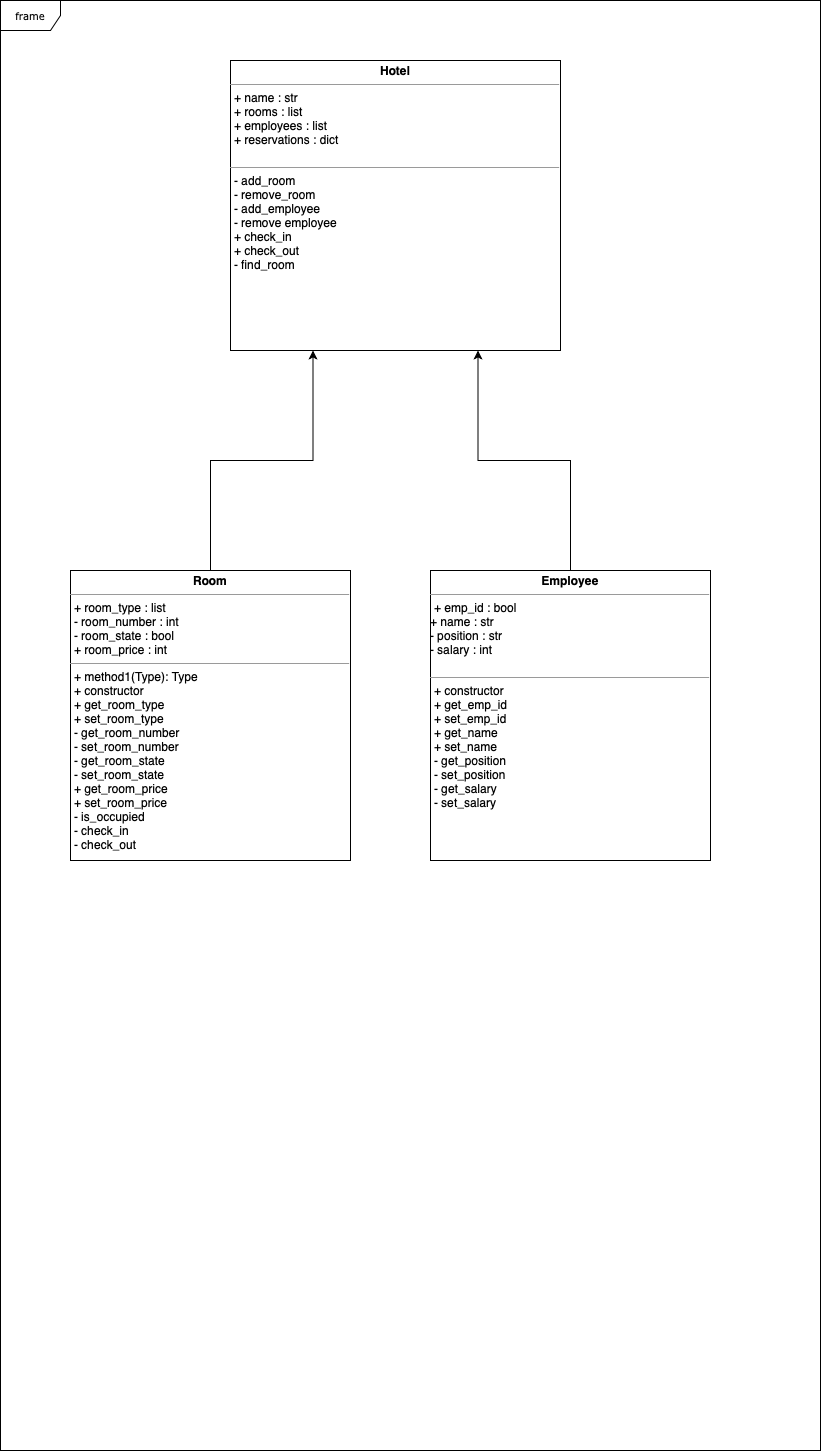

The diagram above was exported from draw.io. Its source (the exported page's mxGraphModel, read from the mxfile embedded in the PNG):
<mxGraphModel dx="1194" dy="554" grid="1" gridSize="10" guides="1" tooltips="1" connect="1" arrows="1" fold="1" page="1" pageScale="1" pageWidth="850" pageHeight="1100" background="none" math="0" shadow="0">
  <root>
    <mxCell id="0" />
    <mxCell id="1" parent="0" />
    <mxCell id="17acba5748e5396b-1" value="frame" style="shape=umlFrame;whiteSpace=wrap;html=1;rounded=0;shadow=0;comic=0;labelBackgroundColor=none;strokeWidth=1;fontFamily=Verdana;fontSize=10;align=center;" parent="1" vertex="1">
      <mxGeometry x="20" y="30" width="820" height="1450" as="geometry" />
    </mxCell>
    <mxCell id="5d2195bd80daf111-15" value="&lt;p style=&quot;margin:0px;margin-top:4px;text-align:center;&quot;&gt;&lt;b&gt;Employee&lt;/b&gt;&lt;/p&gt;&lt;hr size=&quot;1&quot;&gt;&lt;p style=&quot;margin:0px;margin-left:4px;&quot;&gt;+ emp_id : bool&lt;br&gt;&lt;/p&gt;&lt;div&gt;+ name : str&lt;/div&gt;&lt;div&gt;- position : str&lt;/div&gt;&lt;div&gt;- salary : int&lt;br&gt;&lt;div&gt;&lt;br&gt;&lt;hr size=&quot;1&quot;&gt;&lt;p style=&quot;margin:0px;margin-left:4px;&quot;&gt;+ constructor&amp;nbsp;&lt;/p&gt;&lt;p style=&quot;margin:0px;margin-left:4px;&quot;&gt;+ get_emp_id&lt;/p&gt;&lt;p style=&quot;margin:0px;margin-left:4px;&quot;&gt;+ set_emp_id&lt;/p&gt;&lt;p style=&quot;margin:0px;margin-left:4px;&quot;&gt;+ get_name&lt;/p&gt;&lt;p style=&quot;margin:0px;margin-left:4px;&quot;&gt;+ set_name&lt;/p&gt;&lt;p style=&quot;margin:0px;margin-left:4px;&quot;&gt;- get_position&lt;/p&gt;&lt;p style=&quot;margin:0px;margin-left:4px;&quot;&gt;- set_position&lt;/p&gt;&lt;p style=&quot;margin:0px;margin-left:4px;&quot;&gt;- get_salary&lt;/p&gt;&lt;p style=&quot;margin:0px;margin-left:4px;&quot;&gt;- set_salary&lt;/p&gt;&lt;/div&gt;&lt;/div&gt;" style="verticalAlign=top;align=left;overflow=fill;fontSize=12;fontFamily=Helvetica;html=1;rounded=0;shadow=0;comic=0;labelBackgroundColor=none;strokeWidth=1" parent="1" vertex="1">
      <mxGeometry x="450" y="600" width="280" height="290" as="geometry" />
    </mxCell>
    <mxCell id="hru5D2vzHSLLFb0k-sDj-2" style="edgeStyle=orthogonalEdgeStyle;rounded=0;orthogonalLoop=1;jettySize=auto;html=1;exitX=0.5;exitY=0;exitDx=0;exitDy=0;entryX=0.75;entryY=1;entryDx=0;entryDy=0;" parent="1" source="5d2195bd80daf111-15" target="hru5D2vzHSLLFb0k-sDj-1" edge="1">
      <mxGeometry relative="1" as="geometry" />
    </mxCell>
    <mxCell id="hru5D2vzHSLLFb0k-sDj-1" value="&lt;p style=&quot;margin:0px;margin-top:4px;text-align:center;&quot;&gt;&lt;b&gt;Hotel&lt;/b&gt;&lt;/p&gt;&lt;hr size=&quot;1&quot;&gt;&lt;p style=&quot;margin:0px;margin-left:4px;&quot;&gt;+ name : str&lt;/p&gt;&lt;p style=&quot;margin:0px;margin-left:4px;&quot;&gt;+ rooms : list&lt;/p&gt;&lt;p style=&quot;margin:0px;margin-left:4px;&quot;&gt;+ employees : list&amp;nbsp;&lt;/p&gt;&lt;p style=&quot;margin:0px;margin-left:4px;&quot;&gt;+ reservations : dict&lt;/p&gt;&lt;br&gt;&lt;hr size=&quot;1&quot;&gt;&lt;p style=&quot;margin:0px;margin-left:4px;&quot;&gt;- add_room&lt;/p&gt;&lt;p style=&quot;margin:0px;margin-left:4px;&quot;&gt;- remove_room&lt;/p&gt;&lt;p style=&quot;margin:0px;margin-left:4px;&quot;&gt;- add_employee&lt;/p&gt;&lt;p style=&quot;margin:0px;margin-left:4px;&quot;&gt;- remove employee&lt;/p&gt;&lt;p style=&quot;margin:0px;margin-left:4px;&quot;&gt;+ check_in&lt;/p&gt;&lt;p style=&quot;margin:0px;margin-left:4px;&quot;&gt;+ check_out&lt;/p&gt;&lt;p style=&quot;margin:0px;margin-left:4px;&quot;&gt;- find_room&lt;/p&gt;" style="verticalAlign=top;align=left;overflow=fill;fontSize=12;fontFamily=Helvetica;html=1;rounded=0;shadow=0;comic=0;labelBackgroundColor=none;strokeWidth=1" parent="1" vertex="1">
      <mxGeometry x="250" y="90" width="330" height="290" as="geometry" />
    </mxCell>
    <mxCell id="hru5D2vzHSLLFb0k-sDj-3" value="&lt;p style=&quot;margin:0px;margin-top:4px;text-align:center;&quot;&gt;&lt;b&gt;Room&lt;/b&gt;&lt;/p&gt;&lt;hr size=&quot;1&quot;&gt;&lt;p style=&quot;margin:0px;margin-left:4px;&quot;&gt;+ room_type : list&lt;br&gt;&lt;/p&gt;&lt;p style=&quot;margin:0px;margin-left:4px;&quot;&gt;- room_number : int&lt;/p&gt;&lt;p style=&quot;margin:0px;margin-left:4px;&quot;&gt;- room_state : bool&lt;/p&gt;&lt;p style=&quot;margin:0px;margin-left:4px;&quot;&gt;+ room_price : int&lt;/p&gt;&lt;hr size=&quot;1&quot;&gt;&lt;p style=&quot;margin:0px;margin-left:4px;&quot;&gt;+ method1(Type): Type&lt;br&gt;+ constructor&lt;/p&gt;&lt;p style=&quot;margin:0px;margin-left:4px;&quot;&gt;+ get_room_type&lt;/p&gt;&lt;p style=&quot;margin:0px;margin-left:4px;&quot;&gt;+ set_room_type&lt;/p&gt;&lt;p style=&quot;margin:0px;margin-left:4px;&quot;&gt;- get_room_number&lt;/p&gt;&lt;p style=&quot;margin:0px;margin-left:4px;&quot;&gt;- set_room_number&lt;/p&gt;&lt;p style=&quot;margin:0px;margin-left:4px;&quot;&gt;- get_room_state&lt;/p&gt;&lt;p style=&quot;margin:0px;margin-left:4px;&quot;&gt;- set_room_state&lt;/p&gt;&lt;p style=&quot;margin:0px;margin-left:4px;&quot;&gt;+ get_room_price&lt;/p&gt;&lt;p style=&quot;margin:0px;margin-left:4px;&quot;&gt;+ set_room_price&lt;/p&gt;&lt;p style=&quot;margin:0px;margin-left:4px;&quot;&gt;- is_occupied&lt;/p&gt;&lt;p style=&quot;margin:0px;margin-left:4px;&quot;&gt;- check_in&lt;/p&gt;&lt;p style=&quot;margin:0px;margin-left:4px;&quot;&gt;- check_out&lt;/p&gt;&lt;p style=&quot;margin:0px;margin-left:4px;&quot;&gt;&lt;br&gt;&lt;/p&gt;" style="verticalAlign=top;align=left;overflow=fill;fontSize=12;fontFamily=Helvetica;html=1;rounded=0;shadow=0;comic=0;labelBackgroundColor=none;strokeWidth=1" parent="1" vertex="1">
      <mxGeometry x="90" y="600" width="280" height="290" as="geometry" />
    </mxCell>
    <mxCell id="hru5D2vzHSLLFb0k-sDj-4" style="edgeStyle=orthogonalEdgeStyle;rounded=0;orthogonalLoop=1;jettySize=auto;html=1;exitX=0.5;exitY=0;exitDx=0;exitDy=0;entryX=0.25;entryY=1;entryDx=0;entryDy=0;" parent="1" source="hru5D2vzHSLLFb0k-sDj-3" target="hru5D2vzHSLLFb0k-sDj-1" edge="1">
      <mxGeometry relative="1" as="geometry">
        <mxPoint x="645" y="380" as="sourcePoint" />
        <mxPoint x="435" y="240" as="targetPoint" />
      </mxGeometry>
    </mxCell>
  </root>
</mxGraphModel>